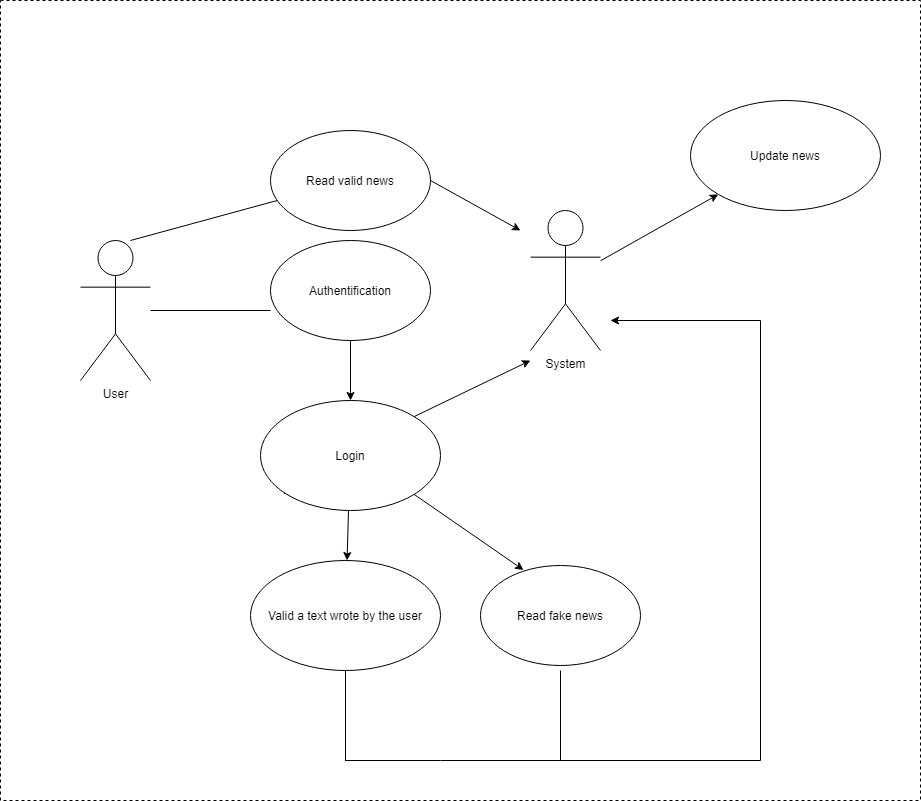

The diagram above was exported from draw.io. Its source (the exported page's mxGraphModel, read from the mxfile embedded in the PNG):
<mxGraphModel dx="1422" dy="1547" grid="1" gridSize="10" guides="1" tooltips="1" connect="1" arrows="1" fold="1" page="1" pageScale="1" pageWidth="1100" pageHeight="850" math="0" shadow="0">
  <root>
    <mxCell id="0" />
    <mxCell id="1" parent="0" />
    <mxCell id="KmIsuvYgVidmv3iEb5zi-1" value="User&lt;br&gt;" style="shape=umlActor;verticalLabelPosition=bottom;verticalAlign=top;html=1;outlineConnect=0;" vertex="1" parent="1">
      <mxGeometry x="80" y="40" width="70" height="140" as="geometry" />
    </mxCell>
    <mxCell id="KmIsuvYgVidmv3iEb5zi-4" value="System" style="shape=umlActor;verticalLabelPosition=bottom;verticalAlign=top;html=1;outlineConnect=0;" vertex="1" parent="1">
      <mxGeometry x="530" y="10" width="70" height="140" as="geometry" />
    </mxCell>
    <mxCell id="KmIsuvYgVidmv3iEb5zi-5" value="Authentification" style="ellipse;whiteSpace=wrap;html=1;" vertex="1" parent="1">
      <mxGeometry x="270" y="40" width="160" height="100" as="geometry" />
    </mxCell>
    <mxCell id="KmIsuvYgVidmv3iEb5zi-6" value="" style="endArrow=none;html=1;" edge="1" parent="1" source="KmIsuvYgVidmv3iEb5zi-1">
      <mxGeometry width="50" height="50" relative="1" as="geometry">
        <mxPoint x="500" y="300" as="sourcePoint" />
        <mxPoint x="270" y="110" as="targetPoint" />
      </mxGeometry>
    </mxCell>
    <mxCell id="KmIsuvYgVidmv3iEb5zi-7" value="Login" style="ellipse;whiteSpace=wrap;html=1;" vertex="1" parent="1">
      <mxGeometry x="260" y="200" width="180" height="110" as="geometry" />
    </mxCell>
    <mxCell id="KmIsuvYgVidmv3iEb5zi-8" value="" style="endArrow=classic;html=1;exitX=0.5;exitY=1;exitDx=0;exitDy=0;entryX=0.5;entryY=0;entryDx=0;entryDy=0;" edge="1" parent="1" source="KmIsuvYgVidmv3iEb5zi-5" target="KmIsuvYgVidmv3iEb5zi-7">
      <mxGeometry width="50" height="50" relative="1" as="geometry">
        <mxPoint x="500" y="300" as="sourcePoint" />
        <mxPoint x="550" y="250" as="targetPoint" />
      </mxGeometry>
    </mxCell>
    <mxCell id="KmIsuvYgVidmv3iEb5zi-9" value="" style="endArrow=classic;html=1;exitX=1;exitY=0;exitDx=0;exitDy=0;" edge="1" parent="1" source="KmIsuvYgVidmv3iEb5zi-7">
      <mxGeometry width="50" height="50" relative="1" as="geometry">
        <mxPoint x="500" y="300" as="sourcePoint" />
        <mxPoint x="530" y="160" as="targetPoint" />
      </mxGeometry>
    </mxCell>
    <mxCell id="KmIsuvYgVidmv3iEb5zi-10" value="Read valid news" style="ellipse;whiteSpace=wrap;html=1;" vertex="1" parent="1">
      <mxGeometry x="270" y="-70" width="160" height="100" as="geometry" />
    </mxCell>
    <mxCell id="KmIsuvYgVidmv3iEb5zi-12" value="" style="endArrow=none;html=1;" edge="1" parent="1" target="KmIsuvYgVidmv3iEb5zi-10">
      <mxGeometry width="50" height="50" relative="1" as="geometry">
        <mxPoint x="130" y="40" as="sourcePoint" />
        <mxPoint x="180" y="-10" as="targetPoint" />
      </mxGeometry>
    </mxCell>
    <mxCell id="KmIsuvYgVidmv3iEb5zi-13" value="Read fake news" style="ellipse;whiteSpace=wrap;html=1;" vertex="1" parent="1">
      <mxGeometry x="480" y="365" width="160" height="100" as="geometry" />
    </mxCell>
    <mxCell id="KmIsuvYgVidmv3iEb5zi-14" value="" style="endArrow=classic;html=1;exitX=1;exitY=0.5;exitDx=0;exitDy=0;" edge="1" parent="1" source="KmIsuvYgVidmv3iEb5zi-10">
      <mxGeometry width="50" height="50" relative="1" as="geometry">
        <mxPoint x="500" y="100" as="sourcePoint" />
        <mxPoint x="520" y="30" as="targetPoint" />
      </mxGeometry>
    </mxCell>
    <mxCell id="KmIsuvYgVidmv3iEb5zi-17" value="Valid a text wrote by the user" style="ellipse;whiteSpace=wrap;html=1;" vertex="1" parent="1">
      <mxGeometry x="250" y="360" width="190" height="110" as="geometry" />
    </mxCell>
    <mxCell id="KmIsuvYgVidmv3iEb5zi-18" value="" style="endArrow=classic;html=1;" edge="1" parent="1" target="KmIsuvYgVidmv3iEb5zi-17">
      <mxGeometry width="50" height="50" relative="1" as="geometry">
        <mxPoint x="348" y="310" as="sourcePoint" />
        <mxPoint x="550" y="250" as="targetPoint" />
      </mxGeometry>
    </mxCell>
    <mxCell id="KmIsuvYgVidmv3iEb5zi-19" value="" style="endArrow=classic;html=1;exitX=1;exitY=1;exitDx=0;exitDy=0;entryX=0.269;entryY=0.045;entryDx=0;entryDy=0;entryPerimeter=0;" edge="1" parent="1" source="KmIsuvYgVidmv3iEb5zi-7" target="KmIsuvYgVidmv3iEb5zi-13">
      <mxGeometry width="50" height="50" relative="1" as="geometry">
        <mxPoint x="690" y="180" as="sourcePoint" />
        <mxPoint x="740" y="130" as="targetPoint" />
      </mxGeometry>
    </mxCell>
    <mxCell id="KmIsuvYgVidmv3iEb5zi-20" value="Edit information account" style="ellipse;whiteSpace=wrap;html=1;" vertex="1" parent="1">
      <mxGeometry x="40" y="360" width="170" height="110" as="geometry" />
    </mxCell>
    <mxCell id="KmIsuvYgVidmv3iEb5zi-21" value="" style="endArrow=classic;html=1;entryX=0.724;entryY=0.023;entryDx=0;entryDy=0;entryPerimeter=0;" edge="1" parent="1" source="KmIsuvYgVidmv3iEb5zi-7" target="KmIsuvYgVidmv3iEb5zi-20">
      <mxGeometry width="50" height="50" relative="1" as="geometry">
        <mxPoint x="180" y="250" as="sourcePoint" />
        <mxPoint x="230" y="200" as="targetPoint" />
      </mxGeometry>
    </mxCell>
    <mxCell id="KmIsuvYgVidmv3iEb5zi-22" value="" style="endArrow=none;html=1;" edge="1" parent="1">
      <mxGeometry width="50" height="50" relative="1" as="geometry">
        <mxPoint x="120" y="560" as="sourcePoint" />
        <mxPoint x="760" y="560" as="targetPoint" />
      </mxGeometry>
    </mxCell>
    <mxCell id="KmIsuvYgVidmv3iEb5zi-23" value="" style="endArrow=none;html=1;" edge="1" parent="1">
      <mxGeometry width="50" height="50" relative="1" as="geometry">
        <mxPoint x="760" y="560" as="sourcePoint" />
        <mxPoint x="760" y="120" as="targetPoint" />
      </mxGeometry>
    </mxCell>
    <mxCell id="KmIsuvYgVidmv3iEb5zi-24" value="" style="endArrow=classic;html=1;" edge="1" parent="1">
      <mxGeometry width="50" height="50" relative="1" as="geometry">
        <mxPoint x="760" y="120" as="sourcePoint" />
        <mxPoint x="610" y="120" as="targetPoint" />
      </mxGeometry>
    </mxCell>
    <mxCell id="KmIsuvYgVidmv3iEb5zi-26" value="" style="endArrow=none;html=1;" edge="1" parent="1">
      <mxGeometry width="50" height="50" relative="1" as="geometry">
        <mxPoint x="560" y="470" as="sourcePoint" />
        <mxPoint x="560" y="560" as="targetPoint" />
      </mxGeometry>
    </mxCell>
    <mxCell id="KmIsuvYgVidmv3iEb5zi-27" value="" style="endArrow=none;html=1;exitX=0.5;exitY=1;exitDx=0;exitDy=0;" edge="1" parent="1" source="KmIsuvYgVidmv3iEb5zi-17">
      <mxGeometry width="50" height="50" relative="1" as="geometry">
        <mxPoint x="690" y="430" as="sourcePoint" />
        <mxPoint x="345" y="560" as="targetPoint" />
      </mxGeometry>
    </mxCell>
    <mxCell id="KmIsuvYgVidmv3iEb5zi-28" value="" style="endArrow=none;html=1;" edge="1" parent="1">
      <mxGeometry width="50" height="50" relative="1" as="geometry">
        <mxPoint x="120" y="471" as="sourcePoint" />
        <mxPoint x="120" y="560" as="targetPoint" />
      </mxGeometry>
    </mxCell>
    <mxCell id="KmIsuvYgVidmv3iEb5zi-29" value="Update news" style="ellipse;whiteSpace=wrap;html=1;" vertex="1" parent="1">
      <mxGeometry x="690" y="-100" width="190" height="110" as="geometry" />
    </mxCell>
    <mxCell id="KmIsuvYgVidmv3iEb5zi-30" value="" style="endArrow=classic;html=1;entryX=0;entryY=1;entryDx=0;entryDy=0;" edge="1" parent="1" source="KmIsuvYgVidmv3iEb5zi-4" target="KmIsuvYgVidmv3iEb5zi-29">
      <mxGeometry width="50" height="50" relative="1" as="geometry">
        <mxPoint x="690" y="60" as="sourcePoint" />
        <mxPoint x="740" y="10" as="targetPoint" />
      </mxGeometry>
    </mxCell>
    <mxCell id="KmIsuvYgVidmv3iEb5zi-31" value="" style="rounded=0;whiteSpace=wrap;html=1;fillColor=none;dashed=1;" vertex="1" parent="1">
      <mxGeometry y="-200" width="920" height="800" as="geometry" />
    </mxCell>
  </root>
</mxGraphModel>